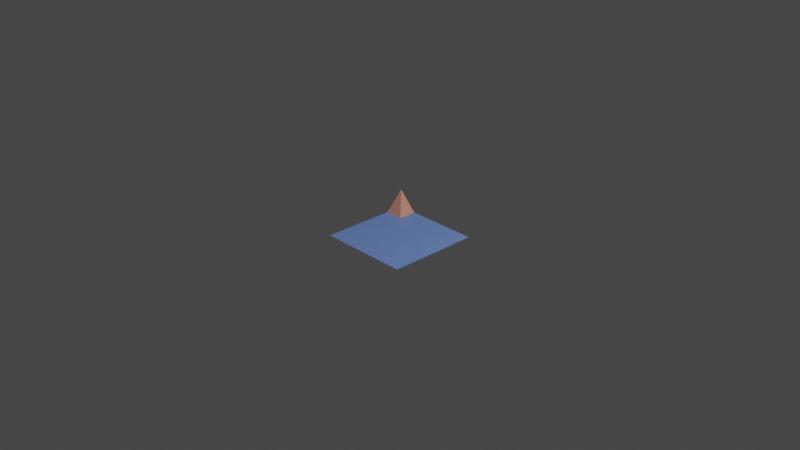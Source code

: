 # Source: rioLaderaEsqA.blend  (saved by Blender 2.91.10; exported with 4.5.12 LTS)
import bpy
from mathutils import Matrix  # noqa: F401  (used for matrix-valued properties, if any)

bpy.ops.wm.read_factory_settings(use_empty=True)
scene = bpy.context.scene
scene.name = 'Scene'

# ---- collections
col_collection = bpy.data.collections.new('Collection'); scene.collection.children.link(col_collection)

# ---- materials (node trees are filled in below, after node groups)
mat_material = bpy.data.materials.new('Material')
mat_material.alpha_threshold = 0.0
mat_material.use_transparent_shadow = False
mat_material.line_color = (0.0, 0.0, 0.0, 1.0)
mat_material_001 = bpy.data.materials.new('Material.001')
mat_material_001.use_transparent_shadow = False

# ---- material node trees
mat_material.use_nodes = True; mat_material.node_tree.nodes.clear()
_N = mat_material.node_tree.nodes; _L = mat_material.node_tree.links
n0 = _N.new('ShaderNodeOutputMaterial'); n0.name = 'Material Output'; n0.location = (300, 300)
n1 = _N.new('ShaderNodeBsdfPrincipled'); n1.name = 'Principled BSDF'; n1.location = (10, 300)
n1.distribution = 'GGX'
n1.subsurface_method = 'BURLEY'
n1.inputs[0].default_value = (0.1945, 0.3296, 0.8, 1.0)
n1.inputs[2].default_value = 0.4
n1.inputs[3].default_value = 1.45
n1.inputs[27].default_value = (0.0, 0.0, 0.0, 1.0)
n1.inputs[28].default_value = 1.0
_L.new(n1.outputs[0], n0.inputs[0])
n0.is_active_output = True
mat_material_001.use_nodes = True; mat_material_001.node_tree.nodes.clear()
_N = mat_material_001.node_tree.nodes; _L = mat_material_001.node_tree.links
n0 = _N.new('ShaderNodeBsdfPrincipled'); n0.name = 'Principled BSDF'; n0.location = (10, 300)
n0.distribution = 'GGX'
n0.subsurface_method = 'BURLEY'
n0.inputs[0].default_value = (0.8, 0.344, 0.2313, 1.0)
n0.inputs[3].default_value = 1.45
n0.inputs[27].default_value = (0.0, 0.0, 0.0, 1.0)
n0.inputs[28].default_value = 1.0
n1 = _N.new('ShaderNodeOutputMaterial'); n1.name = 'Material Output'; n1.location = (300, 300)
_L.new(n0.outputs[0], n1.inputs[0])
n1.is_active_output = True

# ---- world
world_world = bpy.data.worlds.new('World'); scene.world = world_world
world_world.use_nodes = True; world_world.node_tree.nodes.clear()
_N = world_world.node_tree.nodes; _L = world_world.node_tree.links
n0 = _N.new('ShaderNodeOutputWorld'); n0.name = 'World Output'; n0.location = (300, 300)
n1 = _N.new('ShaderNodeBackground'); n1.name = 'Background'; n1.location = (10, 300)
n1.inputs[0].default_value = (0.05088, 0.05088, 0.05088, 1.0)
_L.new(n1.outputs[0], n0.inputs[0])
n0.is_active_output = True
world_world.color = (0.05088, 0.05088, 0.05088)
world_world.use_sun_shadow = False
world_world.sun_shadow_jitter_overblur = 0.0

# ---- cameras
cam_camera = bpy.data.cameras.new('Camera')
cam_camera.clip_end = 100.0
cam_camera.ortho_scale = 7.314

# ---- lights
light_light = bpy.data.lights.new('Light', 'POINT')
light_light.transmission_factor = 0.0
light_light.energy = 1000.0
light_light.shadow_soft_size = 0.1
light_light.shadow_maximum_resolution = 0.006
light_light.use_absolute_resolution = True

# ---- meshes
me_cube = bpy.data.meshes.new('Cube')
me_cube.from_pydata([(0.5, 0.5, -0.2), (0.5, -0.5, -0.2), (-0.5, 0.5, 0.0), (-0.5, -0.5, -0.2), (-0.5, 0.3, -0.2), (0.5, 0.3, -0.2), (-0.3, 0.5, -0.2), (-0.3, -0.5, -0.2), (-0.3, 0.3, -0.2)], [], [(7, 8, 4, 3), (8, 6, 2), (5, 8, 7, 1), (2, 4, 8), (8, 5, 0, 6)])
me_cube.polygons.foreach_set('material_index', [0, 1, 0, 1, 0])
_uv = me_cube.uv_layers.new(name='UVMap')
_uv.uv.foreach_set('vector', [0.2083, 0.75, 0.2083, 0.5833, 0.125, 0.5833, 0.125, 0.75, 0.2083, 0.5833, 0.2083, 0.5, 0.125, 0.5, 0.375, 0.5833, 0.2083, 0.5833, 0.2083, 0.75, 0.375, 0.75, 0.125, 0.5, 0.125, 0.5833, 0.2083, 0.5833, 0.2083, 0.5833, 0.375, 0.5833, 0.375, 0.5, 0.2083, 0.5])
me_cube.materials.append(mat_material)
me_cube.materials.append(mat_material_001)
me_cube.use_remesh_preserve_volume = False
me_cube.use_remesh_preserve_attributes = False
me_cube.use_mirror_vertex_groups = False
me_cube.update()

# ---- objects
ob_cube = bpy.data.objects.new('Cube', me_cube)
ob_light = bpy.data.objects.new('Light', light_light)
ob_camera = bpy.data.objects.new('Camera', cam_camera)

# ---- transforms, parenting, visibility, modifiers, constraints
ob_cube.location = (0.0, 0.0, 0.0)
ob_cube.lock_rotations_4d = False
ob_cube.empty_display_type = 'ARROWS'
ob_cube.lineart.crease_threshold = 0.0
ob_light.location = (4.076, 1.005, 5.904)
ob_light.rotation_euler = (0.6503, 0.05522, 1.866)
ob_light.lock_rotations_4d = False
ob_light.empty_display_type = 'ARROWS'
ob_light.color = (0.0, 0.0, 0.0, 0.0)
ob_light.lineart.crease_threshold = 0.0
ob_camera.location = (7.359, -6.926, 4.958)
ob_camera.rotation_euler = (1.109, 0.0, 0.8149)
ob_camera.lock_rotations_4d = False
ob_camera.empty_display_type = 'ARROWS'
ob_camera.color = (0.0, 0.0, 0.0, 0.0)
ob_camera.display_type = 'WIRE'
ob_camera.lineart.crease_threshold = 0.0

# ---- collection membership
col_collection.objects.link(ob_cube)
col_collection.objects.link(ob_light)
col_collection.objects.link(ob_camera)

# ---- scene / render settings (as saved in the file)
scene.camera = ob_camera
scene.frame_start = 1; scene.frame_end = 250; scene.frame_set(1)
scene.render.engine = 'BLENDER_EEVEE_NEXT'
scene.cycles.use_denoising = False
scene.cycles.samples = 128
scene.cycles.sampling_pattern = 'TABULATED_SOBOL'
scene.cycles.use_adaptive_sampling = False
scene.cycles.use_light_tree = False
scene.view_settings.view_transform = 'Filmic'
bpy.context.view_layer.update()

